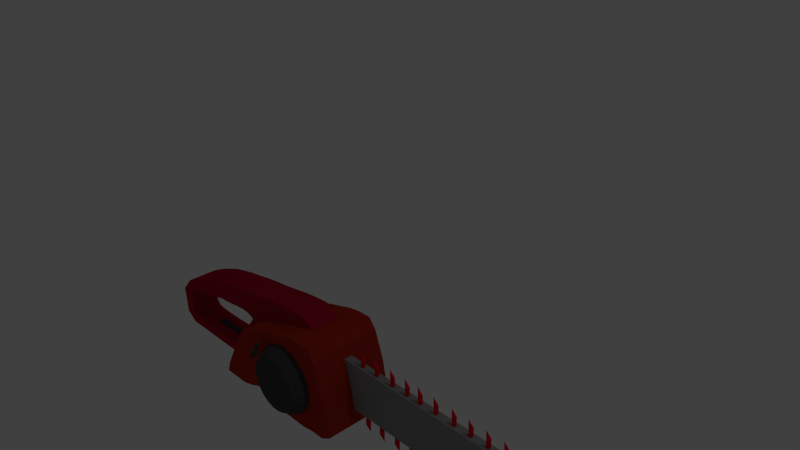 # Source: ChainSaw.blend  (saved by Blender 2.76.0; exported with 4.5.12 LTS)
import bpy
from mathutils import Matrix  # noqa: F401  (used for matrix-valued properties, if any)

bpy.ops.wm.read_factory_settings(use_empty=True)
scene = bpy.context.scene
scene.name = 'Scene'

# ---- collections
col_collection_1 = bpy.data.collections.new('Collection 1'); scene.collection.children.link(col_collection_1)

# ---- materials (node trees are filled in below, after node groups)
mat_material = bpy.data.materials.new('Material')
mat_material.alpha_threshold = 0.0
mat_material.use_transparent_shadow = False
mat_material.diffuse_color = (0.8, 0.002488, 0.01217, 1.0)
mat_material.roughness = 0.5
mat_blade = bpy.data.materials.new('blade')
mat_blade.alpha_threshold = 0.0
mat_blade.use_transparent_shadow = False
mat_blade.diffuse_color = (0.281, 0.281, 0.281, 1.0)
mat_blade.roughness = 0.5
mat_blade.line_color = (0.0, 0.0, 0.0, 1.0)
mat_trigger = bpy.data.materials.new('trigger')
mat_trigger.alpha_threshold = 0.0
mat_trigger.use_transparent_shadow = False
mat_trigger.diffuse_color = (0.06681, 0.06681, 0.06681, 1.0)
mat_trigger.roughness = 0.5
mat_saw = bpy.data.materials.new('Saw')
mat_saw.alpha_threshold = 0.0
mat_saw.use_transparent_shadow = False
mat_saw.diffuse_color = (0.4179, 0.006995, 0.03071, 1.0)
mat_saw.roughness = 0.5
mat_outside = bpy.data.materials.new('outside')
mat_outside.alpha_threshold = 0.0
mat_outside.use_transparent_shadow = False
mat_outside.diffuse_color = (0.4179, 0.02784, 0.01215, 1.0)
mat_outside.roughness = 0.5

# ---- material node trees

# ---- world
world_world = bpy.data.worlds.new('World'); scene.world = world_world
world_world.color = (0.05088, 0.05088, 0.05088)
world_world.use_sun_shadow = False
world_world.sun_shadow_jitter_overblur = 0.0
world_world.cycles.sampling_method = 'MANUAL'
world_world.cycles.sample_map_resolution = 256

# ---- cameras
cam_camera = bpy.data.cameras.new('Camera')
cam_camera.clip_end = 100.0
cam_camera.lens = 35.0
cam_camera.sensor_width = 32.0
cam_camera.sensor_height = 18.0
cam_camera.ortho_scale = 7.314
cam_camera.dof.focus_distance = 0.0
cam_camera.dof.aperture_fstop = 128.0

# ---- lights
light_lamp = bpy.data.lights.new('Lamp', 'POINT')
light_lamp.transmission_factor = 0.0
light_lamp.cutoff_distance = 30.0
light_lamp.energy = 100.0
light_lamp.shadow_buffer_clip_start = 1.001
light_lamp.shadow_soft_size = 0.1
light_lamp.shadow_maximum_resolution = 0.006
light_lamp.use_absolute_resolution = True
light_lamp.cycles.use_multiple_importance_sampling = False

# ---- meshes
me_cone = bpy.data.meshes.new('Cone')
me_cone.from_pydata([(0.0, 1.0, -1.0), (1.0, -4.371e-08, -1.0), (-8.742e-08, -1.0, -1.0), (1.072, 1.038, -0.05544), (-1.0, 1.192e-08, -1.0), (0.0, 1.0, -2.201), (1.0, -4.371e-08, -2.201), (-8.742e-08, -1.0, -2.201), (-1.0, 1.192e-08, -2.201), (-5.829, -5.209, -1.03), (-4.829, -6.209, -1.03), (-5.829, -7.209, -1.03), (-4.757, -5.171, -0.08591), (-6.829, -6.209, -1.03), (-5.829, -5.209, -2.231), (-4.829, -6.209, -2.231), (-5.829, -7.209, -2.231), (-6.829, -6.209, -2.231), (-10.79, -10.49, -1.0), (-9.791, -11.49, -1.0), (-10.79, -12.49, -1.0), (-9.719, -10.46, -0.05544), (-11.79, -11.49, -1.0), (-10.79, -10.49, -2.201), (-9.791, -11.49, -2.201), (-10.79, -12.49, -2.201), (-11.79, -11.49, -2.201), (-16.62, -16.7, -1.03), (-15.62, -17.7, -1.03), (-16.62, -18.7, -1.03), (-15.55, -16.67, -0.08591), (-17.62, -17.7, -1.03), (-16.62, -16.7, -2.231), (-15.62, -17.7, -2.231), (-16.62, -18.7, -2.231), (-17.62, -17.7, -2.231), (-23.12, -23.63, -1.0), (-22.12, -24.63, -1.0), (-23.12, -25.63, -1.0), (-22.05, -23.59, -0.05544), (-24.12, -24.63, -1.0), (-23.12, -23.63, -2.201), (-22.12, -24.63, -2.201), (-23.12, -25.63, -2.201), (-24.12, -24.63, -2.201), (-28.95, -29.83, -1.03), (-27.95, -30.83, -1.03), (-28.95, -31.83, -1.03), (-27.88, -29.8, -0.08591), (-29.95, -30.83, -1.03), (-28.95, -29.83, -2.231), (-27.95, -30.83, -2.231), (-28.95, -31.83, -2.231), (-29.95, -30.83, -2.231), (-34.84, -36.11, -1.0), (-33.84, -37.11, -1.0), (-34.84, -38.11, -1.0), (-33.77, -36.07, -0.05544), (-35.84, -37.11, -1.0), (-34.84, -36.11, -2.201), (-33.84, -37.11, -2.201), (-34.84, -38.11, -2.201), (-35.84, -37.11, -2.201), (-40.67, -42.32, -1.03), (-39.67, -43.32, -1.03), (-40.67, -44.32, -1.03), (-39.6, -42.28, -0.08591), (-41.67, -43.32, -1.03), (-40.67, -42.32, -2.231), (-39.67, -43.32, -2.231), (-40.67, -44.32, -2.231), (-41.67, -43.32, -2.231), (-45.63, -47.6, -1.0), (-44.63, -48.6, -1.0), (-45.63, -49.6, -1.0), (-44.56, -47.57, -0.05544), (-46.63, -48.6, -1.0), (-45.63, -47.6, -2.201), (-44.63, -48.6, -2.201), (-45.63, -49.6, -2.201), (-46.63, -48.6, -2.201), (-51.46, -53.81, -1.03), (-50.46, -54.81, -1.03), (-51.46, -55.81, -1.03), (-50.39, -53.78, -0.08591), (-52.46, -54.81, -1.03), (-51.46, -53.81, -2.231), (-50.46, -54.81, -2.231), (-51.46, -55.81, -2.231), (-52.46, -54.81, -2.231), (-57.96, -60.74, -1.0), (-56.96, -61.74, -1.0), (-57.96, -62.74, -1.0), (-56.89, -60.7, -0.05544), (-58.96, -61.74, -1.0), (-57.96, -60.74, -2.201), (-56.96, -61.74, -2.201), (-57.96, -62.74, -2.201), (-58.96, -61.74, -2.201), (-63.79, -66.95, -1.03), (-62.79, -67.95, -1.03), (-63.79, -68.95, -1.03), (-62.72, -66.91, -0.08591), (-64.79, -67.95, -1.03), (-63.79, -66.95, -2.231), (-62.79, -67.95, -2.231), (-63.79, -68.95, -2.231), (-64.79, -67.95, -2.231), (-70.03, -73.6, -1.0), (-69.03, -74.6, -1.0), (-70.03, -75.6, -1.0), (-68.96, -73.56, -0.05544), (-71.03, -74.6, -1.0), (-70.03, -73.6, -2.201), (-69.03, -74.6, -2.201), (-70.03, -75.6, -2.201), (-71.03, -74.6, -2.201), (-75.86, -79.81, -1.03), (-74.86, -80.81, -1.03), (-75.86, -81.81, -1.03), (-74.79, -79.77, -0.08591), (-76.86, -80.81, -1.03), (-75.86, -79.81, -2.231), (-74.86, -80.81, -2.231), (-75.86, -81.81, -2.231), (-76.86, -80.81, -2.231), (12.18, 13.97, -1.0), (13.18, 12.97, -1.0), (12.18, 11.97, -1.0), (13.25, 14.01, -0.05544), (11.18, 12.97, -1.0), (12.18, 13.97, -2.201), (13.18, 12.97, -2.201), (12.18, 11.97, -2.201), (11.18, 12.97, -2.201), (6.346, 7.76, -1.03), (7.346, 6.76, -1.03), (6.346, 5.76, -1.03), (7.418, 7.798, -0.08591), (5.346, 6.76, -1.03), (6.346, 7.76, -2.231), (7.346, 6.76, -2.231), (6.346, 5.76, -2.231), (5.346, 6.76, -2.231), (-66.23, -70.2, -10.21), (-65.38, -71.36, -10.23), (-64.45, -70.28, -10.23), (-66.4, -71.3, -11.16), (-65.3, -69.12, -10.21), (-66.12, -70.33, -9.011), (-65.27, -71.49, -9.028), (-64.33, -70.41, -9.028), (-65.19, -69.25, -9.011), (-60.46, -63.93, -10.18), (-59.61, -65.09, -10.2), (-58.67, -64.01, -10.2), (-60.63, -65.03, -11.14), (-59.52, -62.86, -10.18), (-60.34, -64.06, -8.983), (-59.49, -65.22, -9.0), (-58.56, -64.14, -9.0), (-59.41, -62.99, -8.982), (-55.54, -58.59, -10.21), (-54.69, -59.75, -10.23), (-53.76, -58.67, -10.23), (-55.71, -59.69, -11.17), (-54.61, -57.51, -10.21), (-55.43, -58.72, -9.015), (-54.58, -59.88, -9.032), (-53.64, -58.8, -9.032), (-54.5, -57.64, -9.015), (-49.77, -52.32, -10.19), (-48.92, -53.48, -10.2), (-47.98, -52.4, -10.2), (-49.94, -53.42, -11.14), (-48.83, -51.24, -10.19), (-49.65, -52.45, -8.987), (-48.8, -53.61, -9.004), (-47.87, -52.53, -9.004), (-48.72, -51.37, -8.986), (-43.33, -45.33, -10.22), (-42.48, -46.48, -10.24), (-41.55, -45.41, -10.24), (-43.5, -46.42, -11.17), (-42.4, -44.25, -10.22), (-43.21, -45.45, -9.019), (-42.36, -46.61, -9.037), (-41.43, -45.53, -9.036), (-42.28, -44.38, -9.019), (-37.55, -39.06, -10.19), (-36.7, -40.22, -10.21), (-35.77, -39.14, -10.21), (-37.72, -40.15, -11.14), (-36.62, -37.98, -10.19), (-37.44, -39.19, -8.991), (-36.59, -40.34, -9.008), (-35.65, -39.27, -9.008), (-36.51, -38.11, -8.991), (-31.72, -32.71, -10.22), (-30.87, -33.87, -10.24), (-29.94, -32.79, -10.24), (-31.89, -33.81, -11.18), (-30.79, -31.63, -10.22), (-31.6, -32.84, -9.024), (-30.75, -34.0, -9.041), (-29.82, -32.92, -9.041), (-30.67, -31.76, -9.024), (-25.94, -26.44, -10.2), (-25.09, -27.6, -10.21), (-24.16, -26.52, -10.21), (-26.11, -27.54, -11.15), (-25.01, -25.36, -10.2), (-25.83, -26.57, -8.996), (-24.98, -27.73, -9.013), (-24.04, -26.65, -9.013), (-24.89, -25.49, -8.995), (-21.03, -21.1, -10.23), (-20.18, -22.26, -10.25), (-19.25, -21.18, -10.24), (-21.2, -22.2, -11.18), (-20.1, -20.02, -10.23), (-20.91, -21.23, -9.028), (-20.06, -22.39, -9.045), (-19.13, -21.31, -9.045), (-19.98, -20.15, -9.028), (-15.25, -14.83, -10.2), (-14.4, -15.99, -10.22), (-13.47, -14.91, -10.22), (-15.42, -15.93, -11.15), (-14.32, -13.75, -10.2), (-15.14, -14.96, -9.0), (-14.29, -16.12, -9.017), (-13.35, -15.04, -9.017), (-14.2, -13.88, -8.999), (-8.818, -7.834, -10.23), (-7.968, -8.993, -10.25), (-7.036, -7.915, -10.25), (-8.988, -8.931, -11.19), (-7.886, -6.756, -10.23), (-8.702, -7.964, -9.032), (-7.851, -9.123, -9.05), (-6.919, -8.044, -9.049), (-7.769, -6.885, -9.032), (-3.041, -1.565, -10.2), (-2.191, -2.724, -10.22), (-1.258, -1.646, -10.22), (-3.211, -2.662, -11.16), (-2.109, -0.4864, -10.2), (-2.924, -1.695, -9.004), (-2.074, -2.854, -9.021), (-1.142, -1.775, -9.021), (-1.992, -0.6158, -9.004), (3.143, 5.159, -10.24), (3.993, 4.0, -10.25), (4.926, 5.078, -10.25), (2.973, 4.062, -11.19), (4.075, 6.237, -10.24), (3.259, 5.029, -9.037), (4.11, 3.87, -9.054), (5.042, 4.949, -9.054), (4.192, 6.108, -9.037), (8.92, 11.43, -10.21), (9.77, 10.27, -10.23), (10.7, 11.35, -10.23), (8.75, 10.33, -11.16), (9.853, 12.51, -10.21), (9.037, 11.3, -9.009), (9.887, 10.14, -9.026), (10.82, 11.22, -9.026), (9.969, 12.38, -9.009), (-79.95, -84.31, -9.957), (-79.15, -85.52, -9.96), (-78.23, -84.54, -10.09), (-80.87, -86.13, -10.78), (-79.03, -83.33, -10.09), (-78.9, -83.48, -8.822), (-78.1, -84.69, -8.825), (-77.18, -83.71, -8.959), (-77.98, -82.5, -8.956), (-72.5, -76.91, -10.18), (-71.71, -78.12, -10.2), (-70.73, -77.1, -10.19), (-72.72, -78.0, -11.13), (-71.52, -75.89, -10.18), (-72.39, -77.05, -8.978), (-71.6, -78.25, -8.995), (-70.62, -77.23, -8.995), (-71.41, -76.02, -8.978), (-84.5, -89.15, -8.878), (-83.68, -90.34, -8.861), (-83.03, -89.63, -9.163), (-86.18, -91.78, -9.341), (-83.85, -88.44, -9.18), (-82.28, -87.1, -8.064), (-81.46, -88.29, -8.047), (-80.81, -87.57, -8.349), (-81.63, -86.38, -8.366), (-86.57, -91.37, -7.816), (-85.76, -92.56, -7.799), (-85.11, -91.84, -8.101), (-88.25, -93.99, -8.28), (-85.92, -90.65, -8.118), (-84.35, -89.31, -7.002), (-83.54, -90.5, -6.985), (-82.89, -89.79, -7.288), (-83.71, -88.6, -7.304), (-87.65, -92.48, -6.116), (-86.77, -93.61, -6.083), (-86.77, -93.54, -6.494), (-89.51, -95.36, -5.9), (-87.64, -92.41, -6.527), (-84.7, -89.6, -6.079), (-83.82, -90.73, -6.046), (-83.82, -90.66, -6.457), (-84.7, -89.53, -6.49), (-87.52, -92.47, -4.738), (-86.64, -93.6, -4.705), (-86.64, -93.53, -5.116), (-89.38, -95.36, -4.522), (-87.51, -92.4, -5.149), (-84.57, -89.59, -4.701), (-83.7, -90.72, -4.667), (-83.69, -90.65, -5.079), (-84.57, -89.52, -5.112), (-85.94, -90.65, -3.08), (-85.01, -91.73, -3.042), (-85.58, -92.27, -3.383), (-87.07, -92.76, -2.341), (-86.51, -91.2, -3.421), (-83.48, -88.29, -3.754), (-82.55, -89.37, -3.716), (-83.12, -89.91, -4.057), (-84.05, -88.84, -4.095), (-83.91, -88.63, -1.982), (-82.98, -89.7, -1.945), (-83.55, -90.24, -2.285), (-85.04, -90.73, -1.244), (-84.48, -89.17, -2.323), (-81.45, -86.27, -2.657), (-80.52, -87.34, -2.619), (-81.09, -87.88, -2.959), (-82.03, -86.81, -2.997), (-79.75, -84.19, -1.166), (-78.76, -85.2, -1.141), (-79.73, -86.18, -1.237), (-79.3, -84.62, -0.1815), (-80.72, -85.16, -1.262), (-78.98, -83.63, -2.333), (-77.99, -84.64, -2.308), (-78.96, -85.61, -2.404), (-79.95, -84.6, -2.429)], [], [(2, 3, 4), (0, 3, 1), (4, 3, 0), (1, 3, 2), (1, 2, 7, 6), (5, 6, 7, 8), (2, 4, 8, 7), (0, 1, 6, 5), (4, 0, 5, 8), (11, 12, 13), (9, 12, 10), (13, 12, 9), (10, 12, 11), (10, 11, 16, 15), (14, 15, 16, 17), (11, 13, 17, 16), (9, 10, 15, 14), (13, 9, 14, 17), (20, 21, 22), (18, 21, 19), (22, 21, 18), (19, 21, 20), (19, 20, 25, 24), (23, 24, 25, 26), (20, 22, 26, 25), (18, 19, 24, 23), (22, 18, 23, 26), (29, 30, 31), (27, 30, 28), (31, 30, 27), (28, 30, 29), (28, 29, 34, 33), (32, 33, 34, 35), (29, 31, 35, 34), (27, 28, 33, 32), (31, 27, 32, 35), (38, 39, 40), (36, 39, 37), (40, 39, 36), (37, 39, 38), (37, 38, 43, 42), (41, 42, 43, 44), (38, 40, 44, 43), (36, 37, 42, 41), (40, 36, 41, 44), (47, 48, 49), (45, 48, 46), (49, 48, 45), (46, 48, 47), (46, 47, 52, 51), (50, 51, 52, 53), (47, 49, 53, 52), (45, 46, 51, 50), (49, 45, 50, 53), (56, 57, 58), (54, 57, 55), (58, 57, 54), (55, 57, 56), (55, 56, 61, 60), (59, 60, 61, 62), (56, 58, 62, 61), (54, 55, 60, 59), (58, 54, 59, 62), (65, 66, 67), (63, 66, 64), (67, 66, 63), (64, 66, 65), (64, 65, 70, 69), (68, 69, 70, 71), (65, 67, 71, 70), (63, 64, 69, 68), (67, 63, 68, 71), (74, 75, 76), (72, 75, 73), (76, 75, 72), (73, 75, 74), (73, 74, 79, 78), (77, 78, 79, 80), (74, 76, 80, 79), (72, 73, 78, 77), (76, 72, 77, 80), (83, 84, 85), (81, 84, 82), (85, 84, 81), (82, 84, 83), (82, 83, 88, 87), (86, 87, 88, 89), (83, 85, 89, 88), (81, 82, 87, 86), (85, 81, 86, 89), (92, 93, 94), (90, 93, 91), (94, 93, 90), (91, 93, 92), (91, 92, 97, 96), (95, 96, 97, 98), (92, 94, 98, 97), (90, 91, 96, 95), (94, 90, 95, 98), (101, 102, 103), (99, 102, 100), (103, 102, 99), (100, 102, 101), (100, 101, 106, 105), (104, 105, 106, 107), (101, 103, 107, 106), (99, 100, 105, 104), (103, 99, 104, 107), (110, 111, 112), (108, 111, 109), (112, 111, 108), (109, 111, 110), (109, 110, 115, 114), (113, 114, 115, 116), (110, 112, 116, 115), (108, 109, 114, 113), (112, 108, 113, 116), (119, 120, 121), (117, 120, 118), (121, 120, 117), (118, 120, 119), (118, 119, 124, 123), (122, 123, 124, 125), (119, 121, 125, 124), (117, 118, 123, 122), (121, 117, 122, 125), (128, 129, 130), (126, 129, 127), (130, 129, 126), (127, 129, 128), (127, 128, 133, 132), (131, 132, 133, 134), (128, 130, 134, 133), (126, 127, 132, 131), (130, 126, 131, 134), (137, 138, 139), (135, 138, 136), (139, 138, 135), (136, 138, 137), (136, 137, 142, 141), (140, 141, 142, 143), (137, 139, 143, 142), (135, 136, 141, 140), (139, 135, 140, 143), (146, 147, 148), (144, 147, 145), (148, 147, 144), (145, 147, 146), (145, 146, 151, 150), (149, 150, 151, 152), (146, 148, 152, 151), (144, 145, 150, 149), (148, 144, 149, 152), (155, 156, 157), (153, 156, 154), (157, 156, 153), (154, 156, 155), (154, 155, 160, 159), (158, 159, 160, 161), (155, 157, 161, 160), (153, 154, 159, 158), (157, 153, 158, 161), (164, 165, 166), (162, 165, 163), (166, 165, 162), (163, 165, 164), (163, 164, 169, 168), (167, 168, 169, 170), (164, 166, 170, 169), (162, 163, 168, 167), (166, 162, 167, 170), (173, 174, 175), (171, 174, 172), (175, 174, 171), (172, 174, 173), (172, 173, 178, 177), (176, 177, 178, 179), (173, 175, 179, 178), (171, 172, 177, 176), (175, 171, 176, 179), (182, 183, 184), (180, 183, 181), (184, 183, 180), (181, 183, 182), (181, 182, 187, 186), (185, 186, 187, 188), (182, 184, 188, 187), (180, 181, 186, 185), (184, 180, 185, 188), (191, 192, 193), (189, 192, 190), (193, 192, 189), (190, 192, 191), (190, 191, 196, 195), (194, 195, 196, 197), (191, 193, 197, 196), (189, 190, 195, 194), (193, 189, 194, 197), (200, 201, 202), (198, 201, 199), (202, 201, 198), (199, 201, 200), (199, 200, 205, 204), (203, 204, 205, 206), (200, 202, 206, 205), (198, 199, 204, 203), (202, 198, 203, 206), (209, 210, 211), (207, 210, 208), (211, 210, 207), (208, 210, 209), (208, 209, 214, 213), (212, 213, 214, 215), (209, 211, 215, 214), (207, 208, 213, 212), (211, 207, 212, 215), (218, 219, 220), (216, 219, 217), (220, 219, 216), (217, 219, 218), (217, 218, 223, 222), (221, 222, 223, 224), (218, 220, 224, 223), (216, 217, 222, 221), (220, 216, 221, 224), (227, 228, 229), (225, 228, 226), (229, 228, 225), (226, 228, 227), (226, 227, 232, 231), (230, 231, 232, 233), (227, 229, 233, 232), (225, 226, 231, 230), (229, 225, 230, 233), (236, 237, 238), (234, 237, 235), (238, 237, 234), (235, 237, 236), (235, 236, 241, 240), (239, 240, 241, 242), (236, 238, 242, 241), (234, 235, 240, 239), (238, 234, 239, 242), (245, 246, 247), (243, 246, 244), (247, 246, 243), (244, 246, 245), (244, 245, 250, 249), (248, 249, 250, 251), (245, 247, 251, 250), (243, 244, 249, 248), (247, 243, 248, 251), (254, 255, 256), (252, 255, 253), (256, 255, 252), (253, 255, 254), (253, 254, 259, 258), (257, 258, 259, 260), (254, 256, 260, 259), (252, 253, 258, 257), (256, 252, 257, 260), (263, 264, 265), (261, 264, 262), (265, 264, 261), (262, 264, 263), (262, 263, 268, 267), (266, 267, 268, 269), (263, 265, 269, 268), (261, 262, 267, 266), (265, 261, 266, 269), (272, 273, 274), (270, 273, 271), (274, 273, 270), (271, 273, 272), (271, 272, 277, 276), (275, 276, 277, 278), (272, 274, 278, 277), (270, 271, 276, 275), (274, 270, 275, 278), (281, 282, 283), (279, 282, 280), (283, 282, 279), (280, 282, 281), (280, 281, 286, 285), (284, 285, 286, 287), (281, 283, 287, 286), (279, 280, 285, 284), (283, 279, 284, 287), (290, 291, 292), (288, 291, 289), (292, 291, 288), (289, 291, 290), (289, 290, 295, 294), (293, 294, 295, 296), (290, 292, 296, 295), (288, 289, 294, 293), (292, 288, 293, 296), (299, 300, 301), (297, 300, 298), (301, 300, 297), (298, 300, 299), (298, 299, 304, 303), (302, 303, 304, 305), (299, 301, 305, 304), (297, 298, 303, 302), (301, 297, 302, 305), (308, 309, 310), (306, 309, 307), (310, 309, 306), (307, 309, 308), (307, 308, 313, 312), (311, 312, 313, 314), (308, 310, 314, 313), (306, 307, 312, 311), (310, 306, 311, 314), (317, 318, 319), (315, 318, 316), (319, 318, 315), (316, 318, 317), (316, 317, 322, 321), (320, 321, 322, 323), (317, 319, 323, 322), (315, 316, 321, 320), (319, 315, 320, 323), (326, 327, 328), (324, 327, 325), (328, 327, 324), (325, 327, 326), (325, 326, 331, 330), (329, 330, 331, 332), (326, 328, 332, 331), (324, 325, 330, 329), (328, 324, 329, 332), (335, 336, 337), (333, 336, 334), (337, 336, 333), (334, 336, 335), (334, 335, 340, 339), (338, 339, 340, 341), (335, 337, 341, 340), (333, 334, 339, 338), (337, 333, 338, 341), (344, 345, 346), (342, 345, 343), (346, 345, 342), (343, 345, 344), (343, 344, 349, 348), (347, 348, 349, 350), (344, 346, 350, 349), (342, 343, 348, 347), (346, 342, 347, 350)])
me_cone.materials.append(mat_material)
me_cone.use_remesh_preserve_volume = False
me_cone.use_remesh_preserve_attributes = False
me_cone.use_mirror_vertex_groups = False
me_cone.update()
me_cube = bpy.data.meshes.new('Cube')
me_cube.from_pydata([(-2.079, -0.2352, -1.592), (-2.08, -0.1904, -1.41), (-2.079, 1.087, -1.601), (-2.08, 1.132, -1.42), (-1.828, -0.1593, -1.551), (-1.829, -0.1145, -1.369), (-1.829, 1.163, -1.561), (-1.829, 1.208, -1.379), (-1.264, -11.15, 1.024), (-1.249, -11.09, 0.9671), (-1.265, -10.6, 1.028), (-1.25, -10.53, 0.9716), (-1.33, -11.15, 0.191), (-1.315, -11.09, 0.1343), (-1.331, -10.6, 0.1955), (-1.317, -10.53, 0.1388), (-1.272, -10.53, 0.694), (-1.294, -10.53, 0.4164), (-1.309, -10.6, 0.4731), (-1.287, -10.6, 0.7507), (-1.293, -11.09, 0.4119), (-1.271, -11.09, 0.6895), (-1.286, -11.15, 0.7462), (-1.308, -11.15, 0.4686), (-1.263, -10.61, 0.556), (-1.273, -10.61, 0.4302), (-1.272, -10.87, 0.4281), (-1.262, -10.87, 0.554), (-1.102, -9.547, 1.19), (-1.102, -6.697, 1.19), (-1.044, -9.547, 1.129), (-1.044, -6.697, 1.129), (-0.9916, -9.547, 0.9503), (-0.9916, -6.697, 0.9503), (-0.9489, -9.547, 0.6706), (-0.9489, -6.697, 0.6706), (-0.9198, -9.547, 0.3145), (-0.9198, -6.697, 0.3145), (-0.9068, -9.547, -0.08635), (-0.9068, -6.697, -0.08635), (-0.9112, -9.547, -0.4964), (-0.9112, -6.697, -0.4964), (-0.9324, -9.547, -0.8792), (-0.9324, -6.697, -0.8792), (-0.9687, -9.547, -1.201), (-0.9687, -6.697, -1.201), (-1.017, -9.547, -1.432), (-1.017, -6.697, -1.432), (-1.073, -9.547, -1.553), (-1.073, -6.697, -1.553), (-1.131, -9.547, -1.553), (-1.131, -6.697, -1.553), (-1.186, -9.547, -1.432), (-1.186, -6.697, -1.432), (-1.235, -9.547, -1.201), (-1.235, -6.697, -1.201), (-1.271, -9.547, -0.8792), (-1.271, -6.697, -0.8792), (-1.292, -9.547, -0.4964), (-1.292, -6.697, -0.4964), (-1.297, -9.547, -0.08635), (-1.297, -6.697, -0.08635), (-1.284, -9.547, 0.3145), (-1.284, -6.697, 0.3145), (-1.254, -9.547, 0.6706), (-1.254, -6.697, 0.6706), (-1.212, -9.547, 0.9503), (-1.212, -6.697, 0.9503), (-1.159, -9.547, 1.129), (-1.159, -6.697, 1.129), (-1.053, -8.027, 0.934), (-1.102, -8.027, 0.9862), (-1.008, -8.027, 0.7819), (-0.9715, -8.027, 0.5436), (-0.9466, -8.027, 0.2401), (-0.9356, -8.027, -0.1016), (-0.9393, -8.027, -0.451), (-0.9574, -8.027, -0.7773), (-0.9884, -8.027, -1.051), (-1.029, -8.027, -1.249), (-1.077, -8.027, -1.352), (-1.126, -8.027, -1.352), (-1.174, -8.027, -1.249), (-1.215, -8.027, -1.051), (-1.246, -8.027, -0.7773), (-1.264, -8.027, -0.451), (-1.268, -8.027, -0.1016), (-1.257, -8.027, 0.2401), (-1.232, -8.027, 0.5436), (-1.195, -8.027, 0.7819), (-1.151, -8.027, 0.934), (-1.102, -9.547, 1.19), (-1.044, -9.547, 1.129), (-0.9916, -9.547, 0.9503), (-0.9489, -9.547, 0.6706), (-0.9198, -9.547, 0.3145), (-0.9068, -9.547, -0.08635), (-0.9112, -9.547, -0.4964), (-0.9324, -9.547, -0.8792), (-0.9687, -9.547, -1.201), (-1.017, -9.547, -1.432), (-1.073, -9.547, -1.553), (-1.131, -9.547, -1.553), (-1.186, -9.547, -1.432), (-1.235, -9.547, -1.201), (-1.271, -9.547, -0.8792), (-1.292, -9.547, -0.4964), (-1.297, -9.547, -0.08635), (-1.284, -9.547, 0.3145), (-1.254, -9.547, 0.6706), (-1.212, -9.547, 0.9503), (-1.159, -9.547, 1.129), (-1.102, -12.29, 0.6586), (-1.066, -12.29, 0.621), (-1.034, -12.29, 0.5113), (-1.008, -12.29, 0.3393), (-0.9898, -12.29, 0.1204), (-0.9819, -12.29, -0.1261), (-0.9845, -12.29, -0.3781), (-0.9976, -12.29, -0.6135), (-1.02, -12.29, -0.8111), (-1.05, -12.29, -0.9535), (-1.084, -12.29, -1.028), (-1.12, -12.29, -1.028), (-1.154, -12.29, -0.9535), (-1.183, -12.29, -0.8111), (-1.206, -12.29, -0.6135), (-1.219, -12.29, -0.3781), (-1.221, -12.29, -0.1261), (-1.213, -12.29, 0.1204), (-1.196, -12.29, 0.3393), (-1.169, -12.29, 0.5113), (-1.137, -12.29, 0.621), (-1.102, -11.87, 0.9323), (-1.055, -11.87, 0.8825), (-1.012, -11.87, 0.7374), (-0.9774, -11.87, 0.51), (-0.9537, -11.87, 0.2204), (-0.9432, -11.87, -0.1056), (-0.9467, -11.87, -0.439), (-0.964, -11.87, -0.7503), (-0.9936, -11.87, -1.012), (-1.033, -11.87, -1.2), (-1.078, -11.87, -1.299), (-1.125, -11.87, -1.299), (-1.171, -11.87, -1.2), (-1.21, -11.87, -1.012), (-1.239, -11.87, -0.7503), (-1.257, -11.87, -0.439), (-1.26, -11.87, -0.1056), (-1.25, -11.87, 0.2204), (-1.226, -11.87, 0.51), (-1.191, -11.87, 0.7374), (-1.148, -11.87, 0.8825), (0.802, -1.542, -0.2945), (0.802, 2.026, -0.2945), (0.7714, -1.542, -0.205), (0.7714, 2.026, -0.205), (0.7587, -1.542, 0.01103), (0.7587, 2.026, 0.01103), (0.7714, -1.542, 0.227), (0.7714, 2.026, 0.227), (0.802, -1.542, 0.3165), (0.802, 2.026, 0.3165), (0.8326, -1.542, 0.227), (0.8326, 2.026, 0.227), (0.8453, -1.542, 0.01103), (0.8453, 2.026, 0.01103), (0.8326, -1.542, -0.205), (0.8326, 2.026, -0.205), (-2.331, -3.231, -0.3431), (-2.331, 4.077, -0.3431), (-2.321, 4.077, -1.484), (-2.321, -3.231, -1.484), (-2.253, -3.231, 0.2708), (-2.253, -3.231, -1.837), (-2.253, -3.231, -1.198), (-2.254, -3.231, -1.186), (-2.253, -3.231, -0.5383), (-2.253, 4.077, 0.2708), (-2.253, 4.077, -0.5383), (-2.254, 4.077, -1.186), (-2.253, 4.077, -1.198), (-2.253, 4.077, -1.837), (-2.165, -3.231, 0.5931), (-2.252, -3.231, -0.4051), (-2.223, -3.231, -0.2349), (-2.168, -3.231, -0.04242), (-2.165, -3.231, -0.03459), (-2.165, -3.231, -1.837), (-2.165, -3.231, -1.49), (-2.168, -3.231, -1.49), (-2.228, -3.231, -1.423), (-2.165, 4.077, 0.5931), (-2.165, 4.077, -0.03459), (-2.168, 4.077, -0.04242), (-2.223, 4.077, -0.2349), (-2.252, 4.077, -0.4051), (-2.165, 4.077, -1.49), (-2.165, 4.077, -1.837), (-2.228, 4.077, -1.423), (-2.168, 4.077, -1.49), (-2.077, -3.231, 0.8541), (-2.114, -3.231, 0.076), (-2.077, -3.231, 0.1351), (-2.077, -3.231, -1.837), (-2.077, -3.231, -1.49), (-2.114, -3.231, -1.49), (-2.077, 4.077, 0.8541), (-2.077, 4.077, 0.1351), (-2.114, 4.077, 0.076), (-2.077, 4.077, -1.49), (-2.077, 4.077, -1.837), (-2.114, 4.077, -1.49), (-1.989, -3.231, 1.1), (-2.059, -3.231, 0.1648), (-2.004, -3.231, 0.2462), (-1.989, -3.231, 0.2735), (-1.989, -3.231, -1.837), (-1.989, -3.231, -1.482), (-2.004, -3.231, -1.49), (-2.059, -3.231, -1.49), (-1.989, 4.077, 1.1), (-1.989, 4.077, 0.2735), (-2.004, 4.077, 0.2462), (-2.059, 4.077, 0.1648), (-1.989, 4.077, -1.482), (-1.989, 4.077, -1.837), (-2.059, 4.077, -1.49), (-2.004, 4.077, -1.49), (-1.901, -3.231, 1.268), (-1.949, -3.231, 0.3499), (-1.901, -3.231, 0.4328), (-1.901, -3.231, -1.837), (-1.901, -3.231, -1.46), (-1.949, -3.231, -1.46), (-1.901, 4.077, 1.268), (-1.901, 4.077, 0.4328), (-1.949, 4.077, 0.3499), (-1.901, 4.077, -1.46), (-1.901, 4.077, -1.837), (-1.949, 4.077, -1.46), (-1.814, -3.231, 1.407), (-1.894, -3.231, 0.4461), (-1.839, -3.231, 0.4831), (-1.814, -3.231, 0.5036), (-1.814, -3.231, -1.837), (-1.814, -3.231, -1.384), (-1.828, -3.231, -1.46), (-1.894, -3.231, -1.46), (-1.814, 4.077, 1.407), (-1.814, 4.077, 0.5036), (-1.839, 4.077, 0.4831), (-1.894, 4.077, 0.4461), (-1.814, 4.077, -1.384), (-1.814, 4.077, -1.837), (-1.894, 4.077, -1.46), (-1.828, 4.077, -1.46), (-1.726, -3.231, 1.514), (-1.784, -3.231, 0.5275), (-1.729, -3.231, 0.5941), (-1.726, -3.231, 0.5963), (-1.726, -3.231, -1.837), (-1.726, -3.231, -0.6872), (-1.729, -3.231, -0.7125), (-1.786, -3.231, -1.238), (-1.726, 4.077, 1.514), (-1.726, 4.077, 0.5963), (-1.729, 4.077, 0.5941), (-1.784, 4.077, 0.5275), (-1.726, 4.077, -0.6872), (-1.726, 4.077, -1.837), (-1.786, 4.077, -1.238), (-1.729, 4.077, -0.7125), (-1.638, -3.231, 1.637), (-1.674, -3.231, 0.6311), (-1.638, -3.231, 0.6256), (-1.638, -3.231, -1.837), (-1.638, -3.231, -0.06024), (-1.674, -3.231, -0.2906), (-1.638, 4.077, 1.637), (-1.638, 4.077, 0.6256), (-1.674, 4.077, 0.6311), (-1.638, 4.077, -0.06024), (-1.638, 4.077, -1.837), (-1.674, 4.077, -0.2906), (-1.55, -3.231, 1.729), (-1.625, -3.231, 0.6237), (-1.58, -3.231, 0.5127), (-1.577, -3.231, 0.4422), (-1.625, -3.231, 0.02028), (-1.55, -3.231, -1.837), (-1.55, 4.077, 1.729), (-1.55, 4.077, -1.837), (-1.625, 4.077, 0.02028), (-1.577, 4.077, 0.4422), (-1.58, 4.077, 0.5127), (-1.625, 4.077, 0.6237), (-1.462, -3.231, 1.806), (-1.462, -3.231, -1.837), (-1.462, 4.077, 1.806), (-1.462, 4.077, -1.837), (-1.375, -3.231, 1.913), (-1.375, -3.231, -1.837), (-1.375, 4.077, 1.913), (-1.375, 4.077, -1.837), (-1.287, -3.231, 2.02), (-1.287, -3.231, -1.837), (-1.287, 4.077, 2.02), (-1.287, 4.077, -1.837), (-1.199, -3.231, 2.097), (-1.199, -3.231, -1.837), (-1.199, 4.077, 2.097), (-1.199, 4.077, -1.837), (-1.111, -3.231, 2.143), (-1.111, -3.231, -1.837), (-1.111, 4.077, 2.143), (-1.111, 4.077, -1.837), (-1.023, -3.231, 1.821), (-1.023, -3.231, -1.837), (-1.023, 4.077, 1.821), (-1.023, 4.077, -1.837), (-0.9356, -3.231, 1.33), (-0.9767, -3.231, -1.623), (-0.9356, 4.077, 1.33), (-0.9767, 4.077, -1.623), (-0.9048, -3.231, 1.238), (-0.9079, -3.231, -1.285), (-0.9048, 4.077, 1.238), (-0.9079, 4.077, -1.285), (-1.679, -8.599, -1.92), (-1.659, -8.599, -1.484), (-1.679, 8.599, -1.92), (-1.659, 8.599, -1.484), (-0.7543, -8.599, -1.54), (-0.8013, -8.599, 0.3169), (-0.7543, 8.599, -1.54), (-0.8013, 8.599, 0.3169), (-1.601, 8.599, -0.7259), (-1.523, 8.599, 0.1984), (-1.445, 8.599, 0.8858), (-1.366, 8.599, 1.079), (-1.288, 8.599, 1.244), (-1.21, 8.599, 1.436), (-1.132, 8.599, 1.587), (-1.054, 8.599, 1.752), (-0.9755, 8.599, 1.834), (-0.8973, 8.599, 1.834), (-0.8527, 8.599, 1.407), (-0.8191, 8.599, -1.801), (-0.8973, 8.599, -1.801), (-0.9755, 8.599, -1.896), (-1.054, 8.599, -1.896), (-1.132, 8.599, -1.896), (-1.21, 8.599, -1.896), (-1.298, 8.599, -1.422), (-1.366, 8.599, -1.54), (-1.445, 8.599, -1.777), (-1.523, 8.599, -1.92), (-1.601, 8.599, -1.92), (-0.8527, -8.599, 1.407), (-0.8973, -8.599, 1.834), (-0.9755, -8.599, 1.834), (-1.054, -8.599, 1.752), (-1.132, -8.599, 1.587), (-1.21, -8.599, 1.436), (-1.288, -8.599, 1.244), (-1.366, -8.599, 1.079), (-1.445, -8.599, 0.8858), (-1.523, -8.599, 0.1984), (-1.601, -8.599, -0.7259), (-1.601, -8.599, -1.92), (-1.523, -8.599, -1.92), (-1.445, -8.599, -1.777), (-1.366, -8.599, -1.54), (-1.298, -8.599, -1.422), (-1.21, -8.599, -1.896), (-1.132, -8.599, -1.896), (-1.054, -8.599, -1.896), (-0.9755, -8.599, -1.896), (-0.8973, -8.599, -1.801), (-0.8191, -8.599, -1.801), (1.0, 1.0, -0.3643), (1.0, -1.0, -0.3643), (-1.0, -1.0, -1.0), (-1.0, 1.0, -1.0), (1.0, 1.0, 0.3333), (1.0, -1.0, 0.3333), (-1.0, -1.0, 1.0), (-1.0, 1.0, 1.0), (0.8773, 1.0, -1.0), (0.8773, -1.0, -1.0), (0.8773, 1.0, 1.0), (0.8773, -1.0, 1.0), (0.9386, 1.0, -0.8605), (0.9386, -1.0, -0.8605), (0.9386, 1.0, 0.876), (0.9386, -1.0, 0.876)], [], [(1, 3, 2, 0), (3, 7, 6, 2), (7, 5, 4, 6), (5, 1, 0, 4), (0, 2, 6, 4), (5, 7, 3, 1), (9, 11, 10, 8), (17, 15, 14, 18), (15, 13, 12, 14), (21, 9, 8, 22), (23, 18, 14, 12), (21, 16, 11, 9), (13, 15, 17, 20), (20, 17, 25, 26), (8, 10, 19, 22), (22, 19, 18, 23), (13, 20, 23, 12), (20, 21, 22, 23), (11, 16, 19, 10), (16, 17, 18, 19), (26, 25, 24, 27), (16, 21, 27, 24), (21, 20, 26, 27), (17, 16, 24, 25), (28, 30, 31, 29), (30, 32, 33, 31), (32, 34, 35, 33), (34, 36, 37, 35), (36, 38, 39, 37), (38, 40, 41, 39), (40, 42, 43, 41), (42, 44, 45, 43), (44, 46, 47, 45), (46, 48, 49, 47), (48, 50, 51, 49), (50, 52, 53, 51), (52, 54, 55, 53), (54, 56, 57, 55), (56, 58, 59, 57), (58, 60, 61, 59), (60, 62, 63, 61), (62, 64, 65, 63), (64, 66, 67, 65), (31, 70, 71, 29), (68, 28, 29, 69), (66, 68, 69, 67), (38, 96, 97, 40), (70, 72, 73, 74, 75, 76, 77, 78, 79, 80, 81, 82, 83, 84, 85, 86, 87, 88, 89, 90, 71), (55, 83, 82, 53), (65, 88, 87, 63), (41, 76, 75, 39), (51, 81, 80, 49), (61, 86, 85, 59), (29, 71, 90, 69), (37, 74, 73, 35), (47, 79, 78, 45), (57, 84, 83, 55), (67, 89, 88, 65), (33, 72, 70, 31), (43, 77, 76, 41), (53, 82, 81, 51), (63, 87, 86, 61), (39, 75, 74, 37), (49, 80, 79, 47), (59, 85, 84, 57), (69, 90, 89, 67), (35, 73, 72, 33), (45, 78, 77, 43), (98, 140, 141, 99), (48, 101, 102, 50), (58, 106, 107, 60), (68, 111, 91, 28), (34, 94, 95, 36), (44, 99, 100, 46), (54, 104, 105, 56), (64, 109, 110, 66), (30, 92, 93, 32), (40, 97, 98, 42), (50, 102, 103, 52), (60, 107, 108, 62), (36, 95, 96, 38), (46, 100, 101, 48), (56, 105, 106, 58), (66, 110, 111, 68), (32, 93, 94, 34), (42, 98, 99, 44), (28, 91, 92, 30), (52, 103, 104, 54), (62, 108, 109, 64), (112, 132, 131, 130, 129, 128, 127, 126, 125, 124, 123, 122, 121, 120, 119, 118, 117, 116, 115, 114, 113), (91, 133, 134, 92), (106, 148, 149, 107), (99, 141, 142, 100), (92, 134, 135, 93), (107, 149, 150, 108), (100, 142, 143, 101), (93, 135, 136, 94), (108, 150, 151, 109), (101, 143, 144, 102), (94, 136, 137, 95), (109, 151, 152, 110), (102, 144, 145, 103), (95, 137, 138, 96), (110, 152, 153, 111), (103, 145, 146, 104), (96, 138, 139, 97), (111, 153, 133, 91), (104, 146, 147, 105), (97, 139, 140, 98), (105, 147, 148, 106), (112, 113, 134, 133), (113, 114, 135, 134), (114, 115, 136, 135), (115, 116, 137, 136), (116, 117, 138, 137), (117, 118, 139, 138), (118, 119, 140, 139), (119, 120, 141, 140), (120, 121, 142, 141), (121, 122, 143, 142), (122, 123, 144, 143), (123, 124, 145, 144), (124, 125, 146, 145), (125, 126, 147, 146), (126, 127, 148, 147), (127, 128, 149, 148), (128, 129, 150, 149), (129, 130, 151, 150), (130, 131, 152, 151), (131, 132, 153, 152), (132, 112, 133, 153), (154, 156, 157, 155), (156, 158, 159, 157), (158, 160, 161, 159), (160, 162, 163, 161), (162, 164, 165, 163), (164, 166, 167, 165), (157, 159, 161, 163, 165, 167, 169, 155), (168, 154, 155, 169), (166, 168, 169, 167), (154, 168, 166, 164, 162, 160, 158, 156), (170, 171, 172, 173), (174, 170, 173, 175, 176, 177, 178), (174, 179, 171, 170), (171, 179, 180, 181, 182, 183, 172), (173, 172, 183, 175), (184, 174, 178, 185, 186, 187, 188), (176, 175, 189, 190, 191, 192), (184, 193, 179, 174), (179, 193, 194, 195, 196, 197, 180), (198, 199, 183, 182, 200, 201), (175, 183, 199, 189), (202, 184, 188, 203, 204), (190, 189, 205, 206, 207), (202, 208, 193, 184), (193, 208, 209, 210, 194), (211, 212, 199, 198, 213), (189, 199, 212, 205), (214, 202, 204, 215, 216, 217), (206, 205, 218, 219, 220, 221), (214, 222, 208, 202), (208, 222, 223, 224, 225, 209), (226, 227, 212, 211, 228, 229), (205, 212, 227, 218), (230, 214, 217, 231, 232), (219, 218, 233, 234, 235), (230, 236, 222, 214), (222, 236, 237, 238, 223), (239, 240, 227, 226, 241), (218, 227, 240, 233), (242, 230, 232, 243, 244, 245), (234, 233, 246, 247, 248, 249), (242, 250, 236, 230), (236, 250, 251, 252, 253, 237), (254, 255, 240, 239, 256, 257), (233, 240, 255, 246), (258, 242, 245, 259, 260, 261), (247, 246, 262, 263, 264, 265), (258, 266, 250, 242), (250, 266, 267, 268, 269, 251), (270, 271, 255, 254, 272, 273), (246, 255, 271, 262), (274, 258, 261, 275, 276), (263, 262, 277, 278, 279), (274, 280, 266, 258), (266, 280, 281, 282, 267), (283, 284, 271, 270, 285), (262, 271, 284, 277), (286, 274, 276, 287, 288, 289, 290, 278, 277, 291), (286, 292, 280, 274), (280, 292, 293, 284, 283, 294, 295, 296, 297, 281), (277, 284, 293, 291), (298, 286, 291, 299), (298, 300, 292, 286), (292, 300, 301, 293), (291, 293, 301, 299), (302, 298, 299, 303), (302, 304, 300, 298), (300, 304, 305, 301), (299, 301, 305, 303), (306, 302, 303, 307), (306, 308, 304, 302), (304, 308, 309, 305), (303, 305, 309, 307), (310, 306, 307, 311), (310, 312, 308, 306), (308, 312, 313, 309), (307, 309, 313, 311), (314, 310, 311, 315), (314, 316, 312, 310), (312, 316, 317, 313), (311, 313, 317, 315), (318, 314, 315, 319), (318, 320, 316, 314), (316, 320, 321, 317), (315, 317, 321, 319), (322, 318, 319, 323), (322, 324, 320, 318), (320, 324, 325, 321), (319, 321, 325, 323), (326, 322, 323, 327), (326, 328, 324, 322), (324, 328, 329, 325), (323, 325, 329, 327), (328, 326, 327, 329), (185, 178, 177, 181, 180, 197), (186, 185, 197, 196), (177, 176, 192, 200, 182, 181), (187, 186, 196, 195), (192, 191, 201, 200), (203, 188, 187, 195, 194, 210), (191, 190, 207, 213, 198, 201), (215, 204, 203, 210, 209, 225), (207, 206, 221, 228, 211, 213), (216, 215, 225, 224), (221, 220, 229, 228), (231, 217, 216, 224, 223, 238), (220, 219, 235, 241, 226, 229), (243, 232, 231, 238, 237, 253), (235, 234, 249, 256, 239, 241), (244, 243, 253, 252), (249, 248, 257, 256), (259, 245, 244, 252, 251, 269), (248, 247, 265, 272, 254, 257), (260, 259, 269, 268), (265, 264, 273, 272), (275, 261, 260, 268, 267, 282), (264, 263, 279, 285, 270, 273), (287, 276, 275, 282, 281, 297), (279, 278, 290, 294, 283, 285), (288, 287, 297, 296), (290, 289, 295, 294), (296, 295, 289, 288), (331, 333, 332, 330), (348, 337, 336, 349), (337, 335, 334, 336), (370, 331, 330, 371), (381, 349, 336, 334), (370, 338, 333, 331), (335, 337, 348, 360), (360, 348, 347, 361), (361, 347, 346, 362), (362, 346, 345, 363), (363, 345, 344, 364), (364, 344, 343, 365), (365, 343, 342, 366), (366, 342, 341, 367), (367, 341, 340, 368), (368, 340, 339, 369), (369, 339, 338, 370), (330, 332, 359, 371), (371, 359, 358, 372), (372, 358, 357, 373), (373, 357, 356, 374), (374, 356, 355, 375), (375, 355, 354, 376), (376, 354, 353, 377), (377, 353, 352, 378), (378, 352, 351, 379), (379, 351, 350, 380), (380, 350, 349, 381), (335, 360, 381, 334), (360, 361, 380, 381), (361, 362, 379, 380), (362, 363, 378, 379), (363, 364, 377, 378), (364, 365, 376, 377), (365, 366, 375, 376), (366, 367, 374, 375), (367, 368, 373, 374), (368, 369, 372, 373), (369, 370, 371, 372), (333, 338, 359, 332), (338, 339, 358, 359), (339, 340, 357, 358), (340, 341, 356, 357), (341, 342, 355, 356), (342, 343, 354, 355), (343, 344, 353, 354), (344, 345, 352, 353), (345, 346, 351, 352), (346, 347, 350, 351), (347, 348, 349, 350), (390, 391, 384, 385), (392, 389, 388, 393), (382, 386, 387, 383), (391, 393, 388, 384), (384, 388, 389, 385), (392, 390, 385, 389), (396, 394, 390, 392), (395, 397, 393, 391), (396, 392, 393, 397), (394, 395, 391, 390), (382, 383, 395, 394), (386, 396, 397, 387), (383, 387, 397, 395), (386, 382, 394, 396)])
me_cube.polygons.foreach_set('material_index', [1, 1, 1, 1, 1, 1, 1, 1, 1, 1, 1, 1, 1, 1, 1, 1, 1, 1, 1, 1, 1, 1, 1, 1, 1, 1, 1, 1, 1, 1, 1, 1, 1, 1, 1, 1, 1, 1, 1, 1, 1, 1, 1, 1, 1, 1, 1, 1, 1, 1, 1, 1, 1, 1, 1, 1, 1, 1, 1, 1, 1, 1, 1, 1, 1, 1, 1, 1, 1, 1, 1, 1, 1, 1, 1, 1, 1, 1, 1, 1, 1, 1, 1, 1, 1, 1, 1, 1, 1, 1, 1, 1, 1, 1, 1, 1, 1, 1, 1, 1, 1, 1, 1, 1, 1, 1, 1, 1, 1, 1, 1, 1, 1, 1, 1, 1, 1, 1, 1, 1, 1, 1, 1, 1, 1, 1, 1, 1, 1, 1, 1, 1, 1, 1, 1, 1, 1, 1, 1, 1, 1, 2, 2, 2, 2, 2, 2, 2, 2, 2, 2, 2, 2, 2, 2, 2, 2, 2, 2, 2, 2, 2, 2, 2, 2, 2, 2, 2, 2, 2, 2, 2, 2, 2, 2, 2, 2, 2, 2, 2, 2, 2, 2, 2, 2, 2, 2, 2, 2, 2, 2, 2, 2, 2, 2, 2, 2, 2, 2, 2, 2, 2, 2, 2, 2, 2, 2, 2, 2, 2, 2, 2, 2, 2, 2, 2, 2, 2, 2, 2, 2, 2, 2, 2, 2, 2, 2, 2, 2, 2, 2, 2, 2, 2, 2, 2, 2, 2, 2, 2, 2, 2, 2, 2, 2, 2, 2, 2, 2, 2, 2, 2, 2, 3, 3, 3, 3, 3, 3, 3, 3, 3, 3, 3, 3, 3, 3, 3, 3, 3, 3, 3, 3, 3, 3, 3, 3, 3, 3, 3, 3, 3, 3, 3, 3, 3, 3, 3, 3, 3, 3, 3, 3, 3, 3, 3, 3, 3, 3, 3, 3, 3, 3, 0, 0, 0, 0, 0, 0, 0, 0, 0, 0, 0, 0, 0, 0])
me_cube.materials.append(mat_blade)
me_cube.materials.append(mat_trigger)
me_cube.materials.append(mat_saw)
me_cube.materials.append(mat_outside)
me_cube.use_remesh_preserve_volume = False
me_cube.use_remesh_preserve_attributes = False
me_cube.use_mirror_vertex_groups = False
me_cube.update()

# ---- objects
ob_cone = bpy.data.objects.new('Cone', me_cone)
ob_cube = bpy.data.objects.new('Cube', me_cube)
ob_lamp = bpy.data.objects.new('Lamp', light_lamp)
ob_camera = bpy.data.objects.new('Camera', cam_camera)

# ---- transforms, parenting, visibility, modifiers, constraints
ob_cone.location = (0.3199, -0.002255, -1.663)
ob_cone.rotation_euler = (0.0, -0.0, -3.902)
ob_cone.scale = (0.03604, 0.03217, 0.1174)
ob_cone.lineart.crease_threshold = 0.0
ob_cube.location = (1.713, 0.0, -2.315)
ob_cube.scale = (2.801, 0.06794, 0.3968)
ob_cube.lock_rotations_4d = False
ob_cube.empty_display_type = 'ARROWS'
ob_cube.lineart.crease_threshold = 0.0
ob_lamp.location = (4.076, 1.005, 5.899)
ob_lamp.rotation_euler = (0.6503, 0.05522, 1.866)
ob_lamp.lock_rotations_4d = False
ob_lamp.empty_display_type = 'ARROWS'
ob_lamp.color = (0.0, 0.0, 0.0, 0.0)
ob_lamp.lineart.crease_threshold = 0.0
ob_camera.location = (7.481, -6.508, 5.339)
ob_camera.rotation_euler = (1.109, 0.01082, 0.8149)
ob_camera.lock_rotations_4d = False
ob_camera.empty_display_type = 'ARROWS'
ob_camera.color = (0.0, 0.0, 0.0, 0.0)
ob_camera.display_type = 'WIRE'
ob_camera.lineart.crease_threshold = 0.0

# ---- collection membership
col_collection_1.objects.link(ob_cone)
col_collection_1.objects.link(ob_cube)
col_collection_1.objects.link(ob_lamp)
col_collection_1.objects.link(ob_camera)

# ---- scene / render settings (as saved in the file)
scene.camera = ob_camera
scene.frame_start = 1; scene.frame_end = 250; scene.frame_set(1)
scene.render.engine = 'BLENDER_EEVEE_NEXT'
scene.render.resolution_percentage = 50
scene.render.dither_intensity = 0.0
scene.cycles.use_denoising = False
scene.cycles.samples = 10
scene.cycles.sampling_pattern = 'TABULATED_SOBOL'
scene.cycles.light_sampling_threshold = 0.0
scene.cycles.use_adaptive_sampling = False
scene.cycles.use_light_tree = False
scene.cycles.blur_glossy = 0.0
scene.cycles.pixel_filter_type = 'GAUSSIAN'
scene.cycles.sample_clamp_indirect = 0.0
scene.view_settings.view_transform = 'Standard'
bpy.context.view_layer.update()

